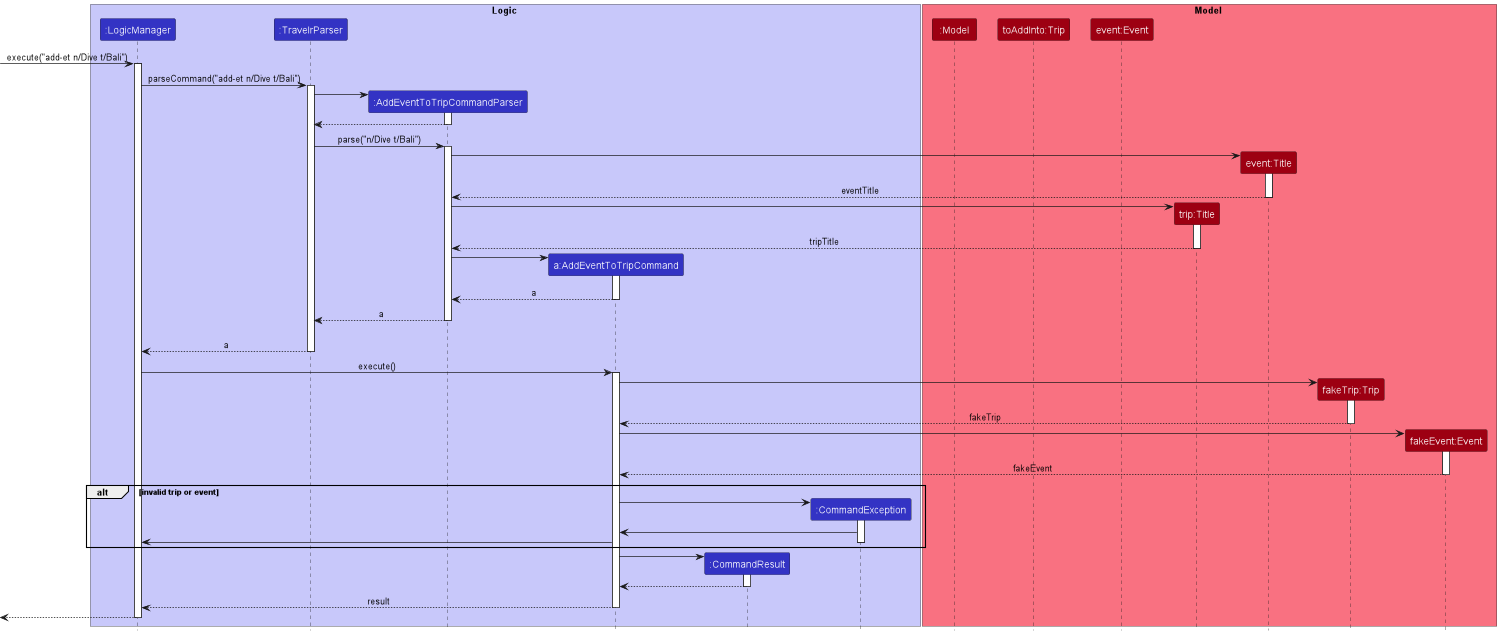

The diagram above was rendered by PlantUML. Its source (embedded in the PNG):
@startuml
!include style.puml

box Logic LOGIC_COLOR_T1
participant ":LogicManager" as LogicManager LOGIC_COLOR
participant ":TravelrParser" as TravelrParser LOGIC_COLOR
participant ":AddEventToTripCommandParser" as AddEventToTripCommandParser LOGIC_COLOR
participant "a:AddEventToTripCommand" as AddEventToTripCommand LOGIC_COLOR
participant ":CommandResult" as CommandResult LOGIC_COLOR
participant ":CommandException" as CommandException LOGIC_COLOR
end box

box Model MODEL_COLOR_T1
participant ":Model" as Model MODEL_COLOR
participant "toAddInto:Trip" as trip MODEL_COLOR
participant "event:Event" as event MODEL_COLOR
participant "trip:Title" as tTitle MODEL_COLOR
participant "event:Title" as eTitle MODEL_COLOR
participant "fakeTrip:Trip" as Trip MODEL_COLOR
participant "fakeEvent:Event" as Event MODEL_COLOR
end box

[-> LogicManager : execute("add-et n/Dive t/Bali")
activate LogicManager

LogicManager -> TravelrParser : parseCommand("add-et n/Dive t/Bali")
activate TravelrParser

create AddEventToTripCommandParser
TravelrParser -> AddEventToTripCommandParser
activate AddEventToTripCommandParser

AddEventToTripCommandParser --> TravelrParser
deactivate AddEventToTripCommandParser

TravelrParser -> AddEventToTripCommandParser : parse("n/Dive t/Bali")
activate AddEventToTripCommandParser

create "eTitle"
AddEventToTripCommandParser -> "eTitle"
activate "eTitle"

"eTitle" --> AddEventToTripCommandParser : eventTitle
deactivate "eTitle"

create "tTitle"
AddEventToTripCommandParser -> "tTitle"
activate "tTitle"

"tTitle" --> AddEventToTripCommandParser : tripTitle
deactivate "tTitle"

create AddEventToTripCommand
AddEventToTripCommandParser -> AddEventToTripCommand
activate AddEventToTripCommand

AddEventToTripCommand --> AddEventToTripCommandParser : a
deactivate AddEventToTripCommand

AddEventToTripCommandParser --> TravelrParser : a
deactivate AddEventToTripCommandParser
'Hidden arrow to position the destroy marker below the end of the activation bar.
AddEventToTripCommandParser -[hidden]-> TravelrParser

TravelrParser --> LogicManager : a
deactivate TravelrParser

LogicManager -> AddEventToTripCommand : execute()
activate AddEventToTripCommand

create Trip
AddEventToTripCommand -> Trip
activate Trip

Trip --> AddEventToTripCommand : fakeTrip
deactivate Trip

create Event
AddEventToTripCommand -> Event
activate Event

Event --> AddEventToTripCommand : fakeEvent
deactivate Event

alt invalid trip or event

create CommandException
AddEventToTripCommand -> CommandException

activate CommandException
CommandException -> AddEventToTripCommand
AddEventToTripCommand -> LogicManager
deactivate CommandException

end
create AddEventToTripCommand
create CommandResult
AddEventToTripCommand -> CommandResult
activate CommandResult

CommandResult --> AddEventToTripCommand
deactivate CommandResult

AddEventToTripCommand --> LogicManager : result
deactivate AddEventToTripCommand

[<--LogicManager
deactivate LogicManager
@enduml